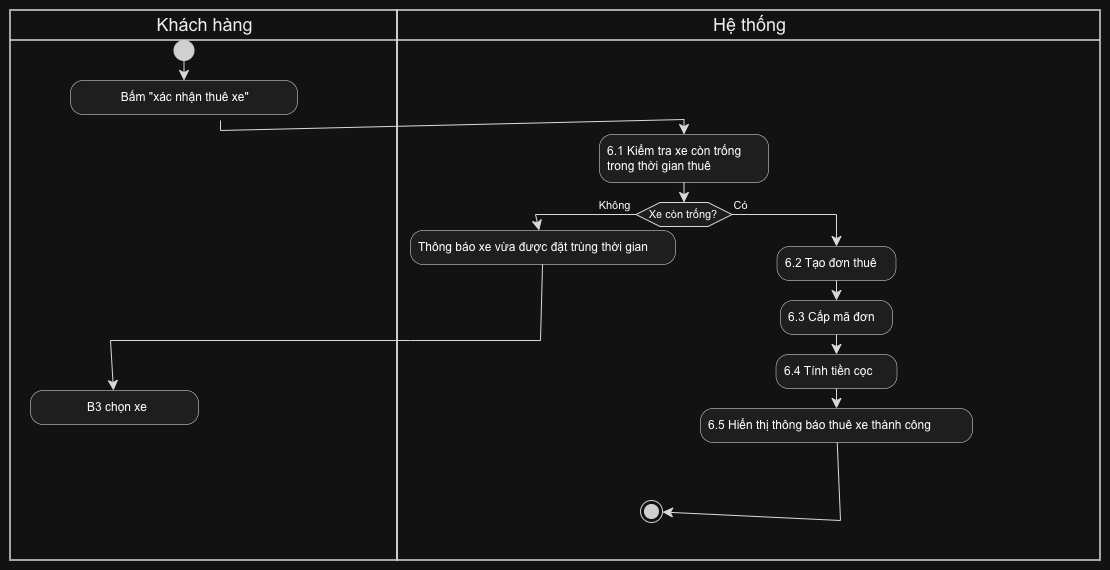

The diagram above was exported from draw.io. Its source (the exported page's mxGraphModel, read from the mxfile embedded in the PNG):
<mxGraphModel dx="2297" dy="751" grid="1" gridSize="10" guides="1" tooltips="1" connect="1" arrows="1" fold="1" page="1" pageScale="1" pageWidth="850" pageHeight="1100" math="0" shadow="0">
  <root>
    <mxCell id="0" />
    <mxCell id="1" parent="0" />
    <UserObject label="" plantUmlData="{&#10;  &quot;data&quot;: &quot;@startuml\nskinparam style strictuml\nskinparam DefaultFontName Arial\n\n|Khách hàng|\nstart\n:Bấm \&quot;Xác nhận thuê xe\&quot; (Từ Bước 5);\n\n|Hệ thống|\n:6.1 Kiểm tra xe còn trống \ntrong thời gian thuê;\n\nif (Xe còn trống?) then (Không - Luồng A2)\n  :Thông báo xe vừa được đặt trùng thời gian;\n  |Khách hàng|\n  :Quay lại Bước 3 (Chọn xe);\n  detach\nelse (Có)\n  |Hệ thống|\n  :6.2 Tạo đơn thuê;\n  :6.3 Cấp mã đơn;\n  :6.4 Tính tiền cọc;\n  :6.5 Hiển thị thông báo thuê xe thành công;\nendif\n\nstop\n@enduml&quot;,&#10;  &quot;config&quot;: null&#10;}" id="gZoyrK3BRp9-cVCpecTJ-1">
      <mxCell connectable="0" parent="1" style="group;transparentBounds=1;editIcon=1;lockedGroup=0;groupPadding=10;" vertex="1">
        <mxGeometry as="geometry" />
      </mxCell>
    </UserObject>
    <UserObject label="Khách hàng" plantUmlId="lane_33" plantUmlBaseStyle="swimlane;collapsible=0;startSize=30;fillColor=none;swimlaneFillColor=none;strokeColor=#181818;strokeWidth=1.5;fontColor=#000000;fontSize=18;fontStyle=0;html=1;fontFamily=Arial;" plantUmlBaseValue="Khách hàng" id="gZoyrK3BRp9-cVCpecTJ-2">
      <mxCell parent="gZoyrK3BRp9-cVCpecTJ-1" style="swimlane;collapsible=0;startSize=30;fillColor=none;swimlaneFillColor=none;strokeColor=#181818;strokeWidth=1.5;fontColor=#000000;fontSize=18;fontStyle=0;html=1;fontFamily=Arial;" vertex="1">
        <mxGeometry height="550" width="387" x="-50" y="30" as="geometry" />
      </mxCell>
    </UserObject>
    <UserObject label="B3 chọn xe" plantUmlId="action_14" plantUmlBaseStyle="rounded=1;absoluteArcSize=1;arcSize=25;fillColor=#F1F1F1;strokeColor=#181818;strokeWidth=0.5;whiteSpace=wrap;fontSize=12;align=left;spacingLeft=6;fontFamily=Arial;" plantUmlBaseValue="Quay lại Bước 3 (Chọn xe)" id="gZoyrK3BRp9-cVCpecTJ-13">
      <mxCell parent="gZoyrK3BRp9-cVCpecTJ-2" style="rounded=1;absoluteArcSize=1;arcSize=25;fillColor=#F1F1F1;strokeColor=#181818;strokeWidth=0.5;whiteSpace=wrap;fontSize=12;align=center;spacingLeft=6;fontFamily=Arial;" vertex="1">
        <mxGeometry height="34" width="168" x="20" y="380" as="geometry" />
      </mxCell>
    </UserObject>
    <UserObject label="Bấm &quot;xác nhận thuê xe&quot; " plantUmlId="action_2" plantUmlBaseStyle="rounded=1;absoluteArcSize=1;arcSize=25;fillColor=#F1F1F1;strokeColor=#181818;strokeWidth=0.5;whiteSpace=wrap;fontSize=12;align=left;spacingLeft=6;fontFamily=Arial;" plantUmlBaseValue="Bấm &quot;Xác nhận thuê xe&quot; (Từ Bước 5)" id="gZoyrK3BRp9-cVCpecTJ-6">
      <mxCell parent="gZoyrK3BRp9-cVCpecTJ-2" style="rounded=1;absoluteArcSize=1;arcSize=25;fillColor=#F1F1F1;strokeColor=#181818;strokeWidth=0.5;whiteSpace=wrap;fontSize=12;align=center;spacingLeft=6;fontFamily=Arial;" vertex="1">
        <mxGeometry height="34" width="227" x="60" y="70" as="geometry" />
      </mxCell>
    </UserObject>
    <UserObject label="" plantUmlId="start_0" plantUmlBaseStyle="ellipse;fillColor=#222222;strokeColor=#222222;fontFamily=Arial;" plantUmlBaseValue="" id="gZoyrK3BRp9-cVCpecTJ-4">
      <mxCell parent="gZoyrK3BRp9-cVCpecTJ-2" style="ellipse;fillColor=#222222;strokeColor=#222222;fontFamily=Arial;" vertex="1">
        <mxGeometry height="20" width="20" x="163.5" y="30" as="geometry" />
      </mxCell>
    </UserObject>
    <UserObject label="" plantUmlId="e_1" plantUmlBaseStyle="endArrow=classic;endSize=8;strokeColor=#181818;fontFamily=Arial;curved=0;rounded=0;fontSize=11;sourcePerimeterSpacing=0;targetPerimeterSpacing=0;" plantUmlBaseValue="" id="gZoyrK3BRp9-cVCpecTJ-5">
      <mxCell edge="1" parent="gZoyrK3BRp9-cVCpecTJ-2" source="gZoyrK3BRp9-cVCpecTJ-4" style="endArrow=classic;endSize=8;strokeColor=#181818;fontFamily=Arial;curved=0;rounded=0;fontSize=11;sourcePerimeterSpacing=0;targetPerimeterSpacing=0;" target="gZoyrK3BRp9-cVCpecTJ-6">
        <mxGeometry relative="1" as="geometry">
          <mxPoint x="269.5" y="50" as="sourcePoint" />
          <mxPoint x="269.5" y="70" as="targetPoint" />
        </mxGeometry>
      </mxCell>
    </UserObject>
    <UserObject label="" plantUmlId="e_3" plantUmlBaseStyle="endArrow=classic;endSize=8;strokeColor=#181818;fontFamily=Arial;curved=0;rounded=0;fontSize=11;sourcePerimeterSpacing=0;targetPerimeterSpacing=0;" plantUmlBaseValue="" id="gZoyrK3BRp9-cVCpecTJ-7">
      <mxCell edge="1" parent="gZoyrK3BRp9-cVCpecTJ-2" style="endArrow=classic;endSize=8;strokeColor=#181818;fontFamily=Arial;curved=0;rounded=0;fontSize=11;sourcePerimeterSpacing=0;targetPerimeterSpacing=0;" target="gZoyrK3BRp9-cVCpecTJ-8">
        <mxGeometry relative="1" x="-0.0294" as="geometry">
          <Array as="points">
            <mxPoint x="210" y="120" />
            <mxPoint x="673.5" y="109" />
          </Array>
          <mxPoint x="210" y="110" as="sourcePoint" />
          <mxPoint x="673.5" y="124" as="targetPoint" />
        </mxGeometry>
      </mxCell>
    </UserObject>
    <UserObject label="Hệ thống" plantUmlId="lane_34" plantUmlBaseStyle="swimlane;collapsible=0;startSize=30;fillColor=none;swimlaneFillColor=none;strokeColor=#181818;strokeWidth=1.5;fontColor=#000000;fontSize=18;fontStyle=0;html=1;fontFamily=Arial;" plantUmlBaseValue="Hệ thống" id="gZoyrK3BRp9-cVCpecTJ-3">
      <mxCell parent="gZoyrK3BRp9-cVCpecTJ-1" style="swimlane;collapsible=0;startSize=30;fillColor=none;swimlaneFillColor=none;strokeColor=#181818;strokeWidth=1.5;fontColor=#000000;fontSize=18;fontStyle=0;html=1;fontFamily=Arial;" vertex="1">
        <mxGeometry height="550" width="703" x="337" y="30" as="geometry" />
      </mxCell>
    </UserObject>
    <UserObject label="Thông báo xe vừa được đặt trùng thời gian" plantUmlId="action_12" plantUmlBaseStyle="rounded=1;absoluteArcSize=1;arcSize=25;fillColor=#F1F1F1;strokeColor=#181818;strokeWidth=0.5;whiteSpace=wrap;fontSize=12;align=left;spacingLeft=6;fontFamily=Arial;" plantUmlBaseValue="Thông báo xe vừa được đặt trùng thời gian" id="gZoyrK3BRp9-cVCpecTJ-12">
      <mxCell parent="gZoyrK3BRp9-cVCpecTJ-3" style="rounded=1;absoluteArcSize=1;arcSize=25;fillColor=#F1F1F1;strokeColor=#181818;strokeWidth=0.5;whiteSpace=wrap;fontSize=12;align=left;spacingLeft=6;fontFamily=Arial;" vertex="1">
        <mxGeometry height="34" width="265" x="13" y="220" as="geometry" />
      </mxCell>
    </UserObject>
    <UserObject label="6.1 Kiểm tra xe còn trống&#10;trong thời gian thuê" plantUmlId="action_6" plantUmlBaseStyle="rounded=1;absoluteArcSize=1;arcSize=25;fillColor=#F1F1F1;strokeColor=#181818;strokeWidth=0.5;whiteSpace=wrap;fontSize=12;align=left;spacingLeft=6;fontFamily=Arial;" plantUmlBaseValue="6.1 Kiểm tra xe còn trống&#10;trong thời gian thuê" id="gZoyrK3BRp9-cVCpecTJ-8">
      <mxCell parent="gZoyrK3BRp9-cVCpecTJ-3" style="rounded=1;absoluteArcSize=1;arcSize=25;fillColor=#F1F1F1;strokeColor=#181818;strokeWidth=0.5;whiteSpace=wrap;fontSize=12;align=left;spacingLeft=6;fontFamily=Arial;" vertex="1">
        <mxGeometry height="48" width="169" x="202" y="124" as="geometry" />
      </mxCell>
    </UserObject>
    <UserObject label="" plantUmlId="stop_32" plantUmlBaseStyle="ellipse;shape=endState;fillColor=#222222;strokeColor=#222222;fontFamily=Arial;" plantUmlBaseValue="" id="gZoyrK3BRp9-cVCpecTJ-24">
      <mxCell parent="gZoyrK3BRp9-cVCpecTJ-3" style="ellipse;shape=endState;fillColor=#222222;strokeColor=#222222;fontFamily=Arial;" vertex="1">
        <mxGeometry height="22" width="22" x="243" y="490" as="geometry" />
      </mxCell>
    </UserObject>
    <UserObject label="" plantUmlId="e_7" plantUmlBaseStyle="endArrow=classic;endSize=8;strokeColor=#181818;fontFamily=Arial;entryX=0.5;entryY=0;entryDx=0;entryDy=0;curved=0;rounded=0;fontSize=11;sourcePerimeterSpacing=0;targetPerimeterSpacing=0;" plantUmlBaseValue="" id="gZoyrK3BRp9-cVCpecTJ-9">
      <mxCell edge="1" parent="gZoyrK3BRp9-cVCpecTJ-1" source="gZoyrK3BRp9-cVCpecTJ-8" style="endArrow=classic;endSize=8;strokeColor=#181818;fontFamily=Arial;entryX=0.5;entryY=0;entryDx=0;entryDy=0;curved=0;rounded=0;fontSize=11;sourcePerimeterSpacing=0;targetPerimeterSpacing=0;" target="gZoyrK3BRp9-cVCpecTJ-10">
        <mxGeometry relative="1" as="geometry">
          <mxPoint x="623.5" y="202" as="sourcePoint" />
          <mxPoint x="623.5" y="222" as="targetPoint" />
        </mxGeometry>
      </mxCell>
    </UserObject>
    <UserObject label="Xe còn trống?" plantUmlId="diamond_9" plantUmlBaseStyle="shape=hexagon;perimeter=hexagonPerimeter2;fillColor=#F1F1F1;strokeColor=#181818;whiteSpace=wrap;fontSize=11;fontFamily=Arial;" plantUmlBaseValue="Xe còn trống?" id="gZoyrK3BRp9-cVCpecTJ-10">
      <mxCell parent="gZoyrK3BRp9-cVCpecTJ-1" style="shape=hexagon;perimeter=hexagonPerimeter2;fillColor=#F1F1F1;strokeColor=#181818;whiteSpace=wrap;fontSize=11;fontFamily=Arial;" vertex="1">
        <mxGeometry height="24" width="96" x="575.5" y="222" as="geometry" />
      </mxCell>
    </UserObject>
    <UserObject label="Không " plantUmlId="e_10" plantUmlBaseStyle="endArrow=classic;endSize=8;strokeColor=#181818;fontFamily=Arial;fontSize=11;verticalAlign=bottom;labelPosition=left;align=right;exitX=0;exitY=0.5;exitDx=0;exitDy=0;curved=0;rounded=0;sourcePerimeterSpacing=0;targetPerimeterSpacing=0;" plantUmlBaseValue="Không - Luồng A2" id="gZoyrK3BRp9-cVCpecTJ-11">
      <mxCell edge="1" parent="gZoyrK3BRp9-cVCpecTJ-1" source="gZoyrK3BRp9-cVCpecTJ-10" style="endArrow=classic;endSize=8;strokeColor=#181818;fontFamily=Arial;fontSize=11;verticalAlign=bottom;labelPosition=left;align=right;exitX=0;exitY=0.5;exitDx=0;exitDy=0;curved=0;rounded=0;sourcePerimeterSpacing=0;targetPerimeterSpacing=0;" target="gZoyrK3BRp9-cVCpecTJ-12">
        <mxGeometry relative="1" x="-1" as="geometry">
          <Array as="points">
            <mxPoint x="475" y="234" />
          </Array>
          <mxPoint x="575.5" y="234" as="sourcePoint" />
          <mxPoint x="475" y="266" as="targetPoint" />
        </mxGeometry>
      </mxCell>
    </UserObject>
    <UserObject label="" plantUmlId="e_15" plantUmlBaseStyle="endArrow=classic;endSize=8;strokeColor=#181818;fontFamily=Arial;curved=0;rounded=0;fontSize=11;sourcePerimeterSpacing=0;targetPerimeterSpacing=0;" plantUmlBaseValue="" id="gZoyrK3BRp9-cVCpecTJ-14">
      <mxCell edge="1" parent="gZoyrK3BRp9-cVCpecTJ-1" source="gZoyrK3BRp9-cVCpecTJ-12" style="endArrow=classic;endSize=8;strokeColor=#181818;fontFamily=Arial;curved=0;rounded=0;fontSize=11;sourcePerimeterSpacing=0;targetPerimeterSpacing=0;" target="gZoyrK3BRp9-cVCpecTJ-13">
        <mxGeometry relative="1" x="-0.0461" as="geometry">
          <Array as="points">
            <mxPoint x="480" y="360" />
            <mxPoint x="350" y="360" />
            <mxPoint x="50" y="360" />
          </Array>
          <mxPoint x="475" y="300" as="sourcePoint" />
          <mxPoint x="219.5" y="320" as="targetPoint" />
        </mxGeometry>
      </mxCell>
    </UserObject>
    <UserObject label="Có" plantUmlId="e_19" plantUmlBaseStyle="endArrow=classic;endSize=8;strokeColor=#181818;fontFamily=Arial;fontSize=11;verticalAlign=bottom;labelPosition=right;align=left;exitX=1;exitY=0.5;exitDx=0;exitDy=0;curved=0;rounded=0;sourcePerimeterSpacing=0;targetPerimeterSpacing=0;" plantUmlBaseValue="Có" id="gZoyrK3BRp9-cVCpecTJ-15">
      <mxCell edge="1" parent="gZoyrK3BRp9-cVCpecTJ-1" source="gZoyrK3BRp9-cVCpecTJ-10" style="endArrow=classic;endSize=8;strokeColor=#181818;fontFamily=Arial;fontSize=11;verticalAlign=bottom;labelPosition=right;align=left;exitX=1;exitY=0.5;exitDx=0;exitDy=0;curved=0;rounded=0;sourcePerimeterSpacing=0;targetPerimeterSpacing=0;" target="gZoyrK3BRp9-cVCpecTJ-16">
        <mxGeometry relative="1" x="-1" as="geometry">
          <Array as="points">
            <mxPoint x="776" y="234" />
          </Array>
          <mxPoint x="671.5" y="234" as="sourcePoint" />
          <mxPoint x="776" y="266" as="targetPoint" />
        </mxGeometry>
      </mxCell>
    </UserObject>
    <UserObject label="6.2 Tạo đơn thuê" plantUmlId="action_22" plantUmlBaseStyle="rounded=1;absoluteArcSize=1;arcSize=25;fillColor=#F1F1F1;strokeColor=#181818;strokeWidth=0.5;whiteSpace=wrap;fontSize=12;align=left;spacingLeft=6;fontFamily=Arial;" plantUmlBaseValue="6.2 Tạo đơn thuê" id="gZoyrK3BRp9-cVCpecTJ-16">
      <mxCell parent="gZoyrK3BRp9-cVCpecTJ-1" style="rounded=1;absoluteArcSize=1;arcSize=25;fillColor=#F1F1F1;strokeColor=#181818;strokeWidth=0.5;whiteSpace=wrap;fontSize=12;align=left;spacingLeft=6;fontFamily=Arial;" vertex="1">
        <mxGeometry height="34" width="119" x="716.5" y="266" as="geometry" />
      </mxCell>
    </UserObject>
    <UserObject label="6.3 Cấp mã đơn" plantUmlId="action_23" plantUmlBaseStyle="rounded=1;absoluteArcSize=1;arcSize=25;fillColor=#F1F1F1;strokeColor=#181818;strokeWidth=0.5;whiteSpace=wrap;fontSize=12;align=left;spacingLeft=6;fontFamily=Arial;" plantUmlBaseValue="6.3 Cấp mã đơn" id="gZoyrK3BRp9-cVCpecTJ-17">
      <mxCell parent="gZoyrK3BRp9-cVCpecTJ-1" style="rounded=1;absoluteArcSize=1;arcSize=25;fillColor=#F1F1F1;strokeColor=#181818;strokeWidth=0.5;whiteSpace=wrap;fontSize=12;align=left;spacingLeft=6;fontFamily=Arial;" vertex="1">
        <mxGeometry height="34" width="112" x="720" y="320" as="geometry" />
      </mxCell>
    </UserObject>
    <UserObject label="" plantUmlId="e_24" plantUmlBaseStyle="endArrow=classic;endSize=8;strokeColor=#181818;fontFamily=Arial;curved=0;rounded=0;fontSize=11;sourcePerimeterSpacing=0;targetPerimeterSpacing=0;" plantUmlBaseValue="" id="gZoyrK3BRp9-cVCpecTJ-18">
      <mxCell edge="1" parent="gZoyrK3BRp9-cVCpecTJ-1" source="gZoyrK3BRp9-cVCpecTJ-16" style="endArrow=classic;endSize=8;strokeColor=#181818;fontFamily=Arial;curved=0;rounded=0;fontSize=11;sourcePerimeterSpacing=0;targetPerimeterSpacing=0;" target="gZoyrK3BRp9-cVCpecTJ-17">
        <mxGeometry relative="1" as="geometry">
          <mxPoint x="776" y="300" as="sourcePoint" />
          <mxPoint x="776" y="320" as="targetPoint" />
        </mxGeometry>
      </mxCell>
    </UserObject>
    <UserObject label="6.4 Tính tiền cọc" plantUmlId="action_25" plantUmlBaseStyle="rounded=1;absoluteArcSize=1;arcSize=25;fillColor=#F1F1F1;strokeColor=#181818;strokeWidth=0.5;whiteSpace=wrap;fontSize=12;align=left;spacingLeft=6;fontFamily=Arial;" plantUmlBaseValue="6.4 Tính tiền cọc" id="gZoyrK3BRp9-cVCpecTJ-19">
      <mxCell parent="gZoyrK3BRp9-cVCpecTJ-1" style="rounded=1;absoluteArcSize=1;arcSize=25;fillColor=#F1F1F1;strokeColor=#181818;strokeWidth=0.5;whiteSpace=wrap;fontSize=12;align=left;spacingLeft=6;fontFamily=Arial;" vertex="1">
        <mxGeometry height="34" width="121" x="715.5" y="374" as="geometry" />
      </mxCell>
    </UserObject>
    <UserObject label="" plantUmlId="e_26" plantUmlBaseStyle="endArrow=classic;endSize=8;strokeColor=#181818;fontFamily=Arial;curved=0;rounded=0;fontSize=11;sourcePerimeterSpacing=0;targetPerimeterSpacing=0;" plantUmlBaseValue="" id="gZoyrK3BRp9-cVCpecTJ-20">
      <mxCell edge="1" parent="gZoyrK3BRp9-cVCpecTJ-1" source="gZoyrK3BRp9-cVCpecTJ-17" style="endArrow=classic;endSize=8;strokeColor=#181818;fontFamily=Arial;curved=0;rounded=0;fontSize=11;sourcePerimeterSpacing=0;targetPerimeterSpacing=0;" target="gZoyrK3BRp9-cVCpecTJ-19">
        <mxGeometry relative="1" as="geometry">
          <mxPoint x="776" y="354" as="sourcePoint" />
          <mxPoint x="776" y="374" as="targetPoint" />
        </mxGeometry>
      </mxCell>
    </UserObject>
    <UserObject label="6.5 Hiển thị thông báo thuê xe thành công" plantUmlId="action_27" plantUmlBaseStyle="rounded=1;absoluteArcSize=1;arcSize=25;fillColor=#F1F1F1;strokeColor=#181818;strokeWidth=0.5;whiteSpace=wrap;fontSize=12;align=left;spacingLeft=6;fontFamily=Arial;" plantUmlBaseValue="6.5 Hiển thị thông báo thuê xe thành công" id="gZoyrK3BRp9-cVCpecTJ-21">
      <mxCell parent="gZoyrK3BRp9-cVCpecTJ-1" style="rounded=1;absoluteArcSize=1;arcSize=25;fillColor=#F1F1F1;strokeColor=#181818;strokeWidth=0.5;whiteSpace=wrap;fontSize=12;align=left;spacingLeft=6;fontFamily=Arial;" vertex="1">
        <mxGeometry height="34" width="272" x="640" y="428" as="geometry" />
      </mxCell>
    </UserObject>
    <UserObject label="" plantUmlId="e_28" plantUmlBaseStyle="endArrow=classic;endSize=8;strokeColor=#181818;fontFamily=Arial;curved=0;rounded=0;fontSize=11;sourcePerimeterSpacing=0;targetPerimeterSpacing=0;" plantUmlBaseValue="" id="gZoyrK3BRp9-cVCpecTJ-22">
      <mxCell edge="1" parent="gZoyrK3BRp9-cVCpecTJ-1" source="gZoyrK3BRp9-cVCpecTJ-19" style="endArrow=classic;endSize=8;strokeColor=#181818;fontFamily=Arial;curved=0;rounded=0;fontSize=11;sourcePerimeterSpacing=0;targetPerimeterSpacing=0;" target="gZoyrK3BRp9-cVCpecTJ-21">
        <mxGeometry relative="1" as="geometry">
          <mxPoint x="776" y="408" as="sourcePoint" />
          <mxPoint x="776" y="428" as="targetPoint" />
        </mxGeometry>
      </mxCell>
    </UserObject>
    <UserObject label="" plantUmlId="e_29" plantUmlBaseStyle="endArrow=classic;endSize=8;strokeColor=#181818;fontFamily=Arial;curved=0;rounded=0;fontSize=11;sourcePerimeterSpacing=0;targetPerimeterSpacing=0;" plantUmlBaseValue="" id="gZoyrK3BRp9-cVCpecTJ-23">
      <mxCell edge="1" parent="gZoyrK3BRp9-cVCpecTJ-1" source="gZoyrK3BRp9-cVCpecTJ-21" style="endArrow=classic;endSize=8;strokeColor=#181818;fontFamily=Arial;curved=0;rounded=0;fontSize=11;sourcePerimeterSpacing=0;targetPerimeterSpacing=0;" target="gZoyrK3BRp9-cVCpecTJ-24">
        <mxGeometry relative="1" as="geometry">
          <Array as="points">
            <mxPoint x="780" y="540" />
          </Array>
          <mxPoint x="776" y="462" as="sourcePoint" />
          <mxPoint x="623.5" y="482" as="targetPoint" />
        </mxGeometry>
      </mxCell>
    </UserObject>
  </root>
</mxGraphModel>